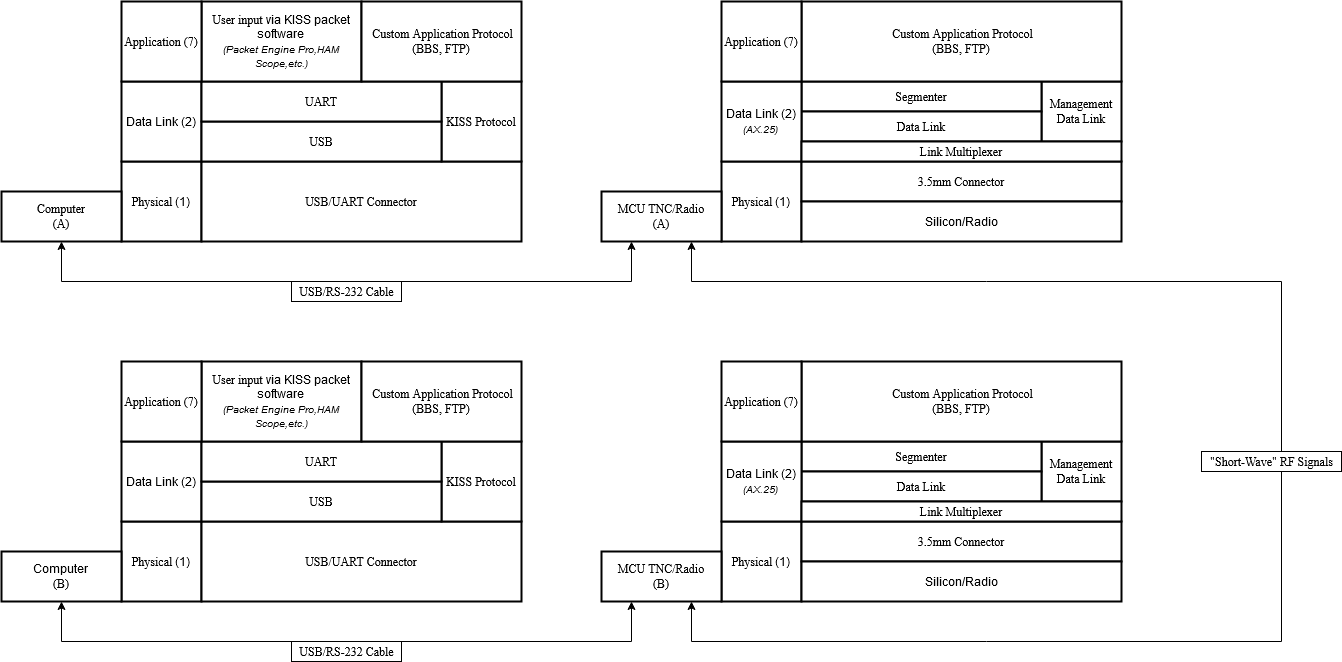

The diagram above was exported from draw.io. Its source (the exported page's mxGraphModel, read from the mxfile embedded in the PNG):
<mxGraphModel dx="1878" dy="719" grid="1" gridSize="10" guides="1" tooltips="1" connect="1" arrows="1" fold="1" page="1" pageScale="1" pageWidth="850" pageHeight="1100" math="0" shadow="0">
  <root>
    <mxCell id="0" />
    <mxCell id="1" parent="0" />
    <mxCell id="m3NmJe1KmBpe-AC-FbFK-26" value="" style="group" vertex="1" connectable="0" parent="1">
      <mxGeometry x="340" y="160" width="400" height="160" as="geometry" />
    </mxCell>
    <mxCell id="m3NmJe1KmBpe-AC-FbFK-1" value="&lt;font face=&quot;Times New Roman&quot;&gt;Physical&lt;/font&gt; (1)" style="whiteSpace=wrap;html=1;aspect=fixed;strokeWidth=2;" vertex="1" parent="m3NmJe1KmBpe-AC-FbFK-26">
      <mxGeometry y="80" width="80" height="80" as="geometry" />
    </mxCell>
    <mxCell id="m3NmJe1KmBpe-AC-FbFK-2" value="&lt;font face=&quot;Times New Roman&quot;&gt;USB&lt;/font&gt;&lt;font face=&quot;Times New Roman&quot;&gt;&lt;font face=&quot;Times New Roman&quot;&gt;/UART&lt;/font&gt; Connector&lt;br&gt;&lt;/font&gt;" style="rounded=0;whiteSpace=wrap;html=1;strokeColor=#000000;strokeWidth=2;" vertex="1" parent="m3NmJe1KmBpe-AC-FbFK-26">
      <mxGeometry x="80" y="80" width="320" height="80" as="geometry" />
    </mxCell>
    <mxCell id="m3NmJe1KmBpe-AC-FbFK-4" value="Data Link (2)" style="whiteSpace=wrap;html=1;aspect=fixed;strokeWidth=2;" vertex="1" parent="m3NmJe1KmBpe-AC-FbFK-26">
      <mxGeometry width="80" height="80" as="geometry" />
    </mxCell>
    <mxCell id="m3NmJe1KmBpe-AC-FbFK-5" value="&lt;font face=&quot;Times New Roman&quot;&gt;KISS Protocol&lt;/font&gt;" style="rounded=0;whiteSpace=wrap;html=1;strokeWidth=2;" vertex="1" parent="m3NmJe1KmBpe-AC-FbFK-26">
      <mxGeometry x="320" width="80" height="80" as="geometry" />
    </mxCell>
    <mxCell id="m3NmJe1KmBpe-AC-FbFK-6" value="&lt;font face=&quot;Times New Roman&quot;&gt;USB&lt;/font&gt;" style="rounded=0;whiteSpace=wrap;html=1;strokeWidth=2;" vertex="1" parent="m3NmJe1KmBpe-AC-FbFK-26">
      <mxGeometry x="80" y="40" width="240" height="40" as="geometry" />
    </mxCell>
    <mxCell id="m3NmJe1KmBpe-AC-FbFK-9" value="&lt;font face=&quot;Times New Roman&quot;&gt;UART&lt;/font&gt;" style="rounded=0;whiteSpace=wrap;html=1;strokeWidth=2;" vertex="1" parent="m3NmJe1KmBpe-AC-FbFK-26">
      <mxGeometry x="80" width="240" height="40" as="geometry" />
    </mxCell>
    <mxCell id="m3NmJe1KmBpe-AC-FbFK-27" value="&lt;font face=&quot;Times New Roman&quot;&gt;User input&lt;/font&gt; via KISS packet software&lt;br&gt;&lt;font size=&quot;1&quot;&gt;&lt;i&gt;&lt;font style=&quot;font-size: 10px&quot;&gt;(Packet Engine Pro,HAM Scope,etc.)&lt;/font&gt;&lt;/i&gt;&lt;/font&gt;" style="rounded=0;whiteSpace=wrap;html=1;strokeWidth=2;" vertex="1" parent="1">
      <mxGeometry x="420" y="80" width="160" height="80" as="geometry" />
    </mxCell>
    <mxCell id="m3NmJe1KmBpe-AC-FbFK-28" value="&lt;font face=&quot;Times New Roman&quot;&gt;Application (7)&lt;/font&gt;" style="whiteSpace=wrap;html=1;aspect=fixed;strokeWidth=2;" vertex="1" parent="1">
      <mxGeometry x="340" y="80" width="80" height="80" as="geometry" />
    </mxCell>
    <mxCell id="m3NmJe1KmBpe-AC-FbFK-29" value="&lt;div&gt;&lt;font face=&quot;Times New Roman&quot;&gt;&amp;nbsp;Custom Application Protocol&lt;/font&gt;&lt;/div&gt;&lt;font face=&quot;Times New Roman&quot;&gt;(BBS, FTP)&lt;/font&gt;" style="rounded=0;whiteSpace=wrap;html=1;strokeWidth=2;" vertex="1" parent="1">
      <mxGeometry x="580" y="80" width="160" height="80" as="geometry" />
    </mxCell>
    <mxCell id="m3NmJe1KmBpe-AC-FbFK-83" value="" style="group" vertex="1" connectable="0" parent="1">
      <mxGeometry x="940" y="160" width="400" height="160" as="geometry" />
    </mxCell>
    <mxCell id="m3NmJe1KmBpe-AC-FbFK-84" value="&lt;font face=&quot;Times New Roman&quot;&gt;Physical&lt;/font&gt; (1)" style="whiteSpace=wrap;html=1;aspect=fixed;strokeWidth=2;" vertex="1" parent="m3NmJe1KmBpe-AC-FbFK-83">
      <mxGeometry y="80" width="80" height="80" as="geometry" />
    </mxCell>
    <mxCell id="m3NmJe1KmBpe-AC-FbFK-85" value="&lt;font face=&quot;Times New Roman&quot;&gt;3.5mm Connector&lt;/font&gt;" style="rounded=0;whiteSpace=wrap;html=1;strokeWidth=2;" vertex="1" parent="m3NmJe1KmBpe-AC-FbFK-83">
      <mxGeometry x="80" y="80" width="320" height="40" as="geometry" />
    </mxCell>
    <mxCell id="m3NmJe1KmBpe-AC-FbFK-86" value="Silicon/Radio" style="rounded=0;whiteSpace=wrap;html=1;strokeWidth=2;" vertex="1" parent="m3NmJe1KmBpe-AC-FbFK-83">
      <mxGeometry x="80" y="120" width="320" height="40" as="geometry" />
    </mxCell>
    <mxCell id="m3NmJe1KmBpe-AC-FbFK-87" value="&lt;font face=&quot;Times New Roman&quot;&gt;Management Data Link&lt;br&gt;&lt;/font&gt;" style="rounded=0;whiteSpace=wrap;html=1;strokeWidth=2;" vertex="1" parent="m3NmJe1KmBpe-AC-FbFK-83">
      <mxGeometry x="320" width="80" height="60" as="geometry" />
    </mxCell>
    <mxCell id="m3NmJe1KmBpe-AC-FbFK-88" value="&lt;font face=&quot;Times New Roman&quot;&gt;Segmenter&lt;/font&gt;" style="rounded=0;whiteSpace=wrap;html=1;strokeWidth=2;" vertex="1" parent="m3NmJe1KmBpe-AC-FbFK-83">
      <mxGeometry x="80" width="240" height="30" as="geometry" />
    </mxCell>
    <mxCell id="m3NmJe1KmBpe-AC-FbFK-89" value="&lt;font face=&quot;Times New Roman&quot;&gt;Data Link&lt;/font&gt;" style="rounded=0;whiteSpace=wrap;html=1;strokeWidth=2;" vertex="1" parent="m3NmJe1KmBpe-AC-FbFK-83">
      <mxGeometry x="80" y="30" width="240" height="30" as="geometry" />
    </mxCell>
    <mxCell id="m3NmJe1KmBpe-AC-FbFK-90" value="" style="group;strokeWidth=2;" vertex="1" connectable="0" parent="m3NmJe1KmBpe-AC-FbFK-83">
      <mxGeometry width="80" height="80" as="geometry" />
    </mxCell>
    <mxCell id="m3NmJe1KmBpe-AC-FbFK-91" value="Data Link (2)&lt;br&gt;&lt;font style=&quot;font-size: 11px&quot; size=&quot;1&quot;&gt;&lt;i style=&quot;font-size: 10px&quot;&gt;(AX.25)&lt;/i&gt;&lt;/font&gt;" style="whiteSpace=wrap;html=1;aspect=fixed;strokeWidth=2;" vertex="1" parent="m3NmJe1KmBpe-AC-FbFK-90">
      <mxGeometry width="80" height="80" as="geometry" />
    </mxCell>
    <mxCell id="m3NmJe1KmBpe-AC-FbFK-92" value="&lt;font face=&quot;Times New Roman&quot;&gt;Link Multiplexer&lt;/font&gt;" style="rounded=0;whiteSpace=wrap;html=1;strokeWidth=2;" vertex="1" parent="m3NmJe1KmBpe-AC-FbFK-83">
      <mxGeometry x="80" y="60" width="320" height="20" as="geometry" />
    </mxCell>
    <mxCell id="m3NmJe1KmBpe-AC-FbFK-93" value="&lt;div&gt;&lt;font face=&quot;Times New Roman&quot;&gt;&amp;nbsp;Custom Application Protocol&lt;/font&gt;&lt;/div&gt;&lt;font face=&quot;Times New Roman&quot;&gt;(BBS, FTP)&lt;/font&gt;" style="rounded=0;whiteSpace=wrap;html=1;strokeWidth=2;" vertex="1" parent="1">
      <mxGeometry x="1020" y="80" width="320" height="80" as="geometry" />
    </mxCell>
    <mxCell id="m3NmJe1KmBpe-AC-FbFK-94" value="&lt;font face=&quot;Times New Roman&quot;&gt;Application (7)&lt;/font&gt;" style="whiteSpace=wrap;html=1;aspect=fixed;strokeWidth=2;" vertex="1" parent="1">
      <mxGeometry x="940" y="80" width="80" height="80" as="geometry" />
    </mxCell>
    <mxCell id="m3NmJe1KmBpe-AC-FbFK-107" value="&lt;font face=&quot;Times New Roman&quot;&gt;MCU TNC/Radio&lt;/font&gt;&lt;br&gt;&lt;font face=&quot;Times New Roman&quot;&gt;(A)&lt;/font&gt;" style="rounded=0;whiteSpace=wrap;html=1;labelBackgroundColor=#ffffff;strokeWidth=2;" vertex="1" parent="1">
      <mxGeometry x="820" y="270" width="120" height="50" as="geometry" />
    </mxCell>
    <mxCell id="m3NmJe1KmBpe-AC-FbFK-109" value="&lt;font face=&quot;Times New Roman&quot;&gt;Computer&lt;br&gt;(A)&lt;/font&gt;" style="rounded=0;whiteSpace=wrap;html=1;labelBackgroundColor=#ffffff;strokeWidth=2;" vertex="1" parent="1">
      <mxGeometry x="220" y="270" width="120" height="50" as="geometry" />
    </mxCell>
    <mxCell id="m3NmJe1KmBpe-AC-FbFK-114" value="" style="endArrow=classic;startArrow=classic;html=1;exitX=0.5;exitY=1;exitDx=0;exitDy=0;rounded=0;entryX=0.25;entryY=1;entryDx=0;entryDy=0;" edge="1" parent="1" source="m3NmJe1KmBpe-AC-FbFK-109" target="m3NmJe1KmBpe-AC-FbFK-107">
      <mxGeometry width="50" height="50" relative="1" as="geometry">
        <mxPoint x="410" y="350" as="sourcePoint" />
        <mxPoint x="500" y="320" as="targetPoint" />
        <Array as="points">
          <mxPoint x="280" y="360" />
          <mxPoint x="850" y="360" />
        </Array>
      </mxGeometry>
    </mxCell>
    <mxCell id="m3NmJe1KmBpe-AC-FbFK-143" value="" style="endArrow=classic;startArrow=classic;html=1;exitX=0.75;exitY=1;exitDx=0;exitDy=0;entryX=0.75;entryY=1;entryDx=0;entryDy=0;rounded=0;" edge="1" parent="1" source="m3NmJe1KmBpe-AC-FbFK-107" target="m3NmJe1KmBpe-AC-FbFK-185">
      <mxGeometry width="50" height="50" relative="1" as="geometry">
        <mxPoint x="1730.0000000000005" y="320" as="sourcePoint" />
        <mxPoint x="1840" y="690" as="targetPoint" />
        <Array as="points">
          <mxPoint x="910" y="360" />
          <mxPoint x="1500" y="360" />
          <mxPoint x="1500" y="720" />
          <mxPoint x="910" y="720" />
        </Array>
      </mxGeometry>
    </mxCell>
    <mxCell id="m3NmJe1KmBpe-AC-FbFK-157" value="&lt;font face=&quot;Times New Roman&quot;&gt;USB/RS-232 Cable&lt;/font&gt;" style="text;html=1;align=center;verticalAlign=middle;resizable=0;points=[];autosize=1;fillColor=#ffffff;strokeColor=#000000;" vertex="1" parent="1">
      <mxGeometry x="510" y="360" width="110" height="20" as="geometry" />
    </mxCell>
    <mxCell id="m3NmJe1KmBpe-AC-FbFK-161" value="&lt;font face=&quot;Times New Roman&quot;&gt;&quot;Short-Wave&quot; RF Signals&lt;/font&gt;" style="text;html=1;align=center;verticalAlign=middle;resizable=0;points=[];autosize=1;fillColor=#ffffff;strokeColor=#000000;" vertex="1" parent="1">
      <mxGeometry x="1420" y="530" width="140" height="20" as="geometry" />
    </mxCell>
    <mxCell id="m3NmJe1KmBpe-AC-FbFK-163" value="" style="group" vertex="1" connectable="0" parent="1">
      <mxGeometry x="340" y="520" width="400" height="160" as="geometry" />
    </mxCell>
    <mxCell id="m3NmJe1KmBpe-AC-FbFK-164" value="&lt;font face=&quot;Times New Roman&quot;&gt;Physical&lt;/font&gt; (1)" style="whiteSpace=wrap;html=1;aspect=fixed;strokeWidth=2;" vertex="1" parent="m3NmJe1KmBpe-AC-FbFK-163">
      <mxGeometry y="80" width="80" height="80" as="geometry" />
    </mxCell>
    <mxCell id="m3NmJe1KmBpe-AC-FbFK-165" value="&lt;font face=&quot;Times New Roman&quot;&gt;USB&lt;/font&gt;&lt;font face=&quot;Times New Roman&quot;&gt;&lt;font face=&quot;Times New Roman&quot;&gt;/UART&lt;/font&gt; Connector&lt;br&gt;&lt;/font&gt;" style="rounded=0;whiteSpace=wrap;html=1;strokeColor=#000000;strokeWidth=2;" vertex="1" parent="m3NmJe1KmBpe-AC-FbFK-163">
      <mxGeometry x="80" y="80" width="320" height="80" as="geometry" />
    </mxCell>
    <mxCell id="m3NmJe1KmBpe-AC-FbFK-166" value="Data Link (2)" style="whiteSpace=wrap;html=1;aspect=fixed;strokeWidth=2;" vertex="1" parent="m3NmJe1KmBpe-AC-FbFK-163">
      <mxGeometry width="80" height="80" as="geometry" />
    </mxCell>
    <mxCell id="m3NmJe1KmBpe-AC-FbFK-167" value="&lt;font face=&quot;Times New Roman&quot;&gt;KISS Protocol&lt;/font&gt;" style="rounded=0;whiteSpace=wrap;html=1;strokeWidth=2;" vertex="1" parent="m3NmJe1KmBpe-AC-FbFK-163">
      <mxGeometry x="320" width="80" height="80" as="geometry" />
    </mxCell>
    <mxCell id="m3NmJe1KmBpe-AC-FbFK-168" value="&lt;font face=&quot;Times New Roman&quot;&gt;USB&lt;/font&gt;" style="rounded=0;whiteSpace=wrap;html=1;strokeWidth=2;" vertex="1" parent="m3NmJe1KmBpe-AC-FbFK-163">
      <mxGeometry x="80" y="40" width="240" height="40" as="geometry" />
    </mxCell>
    <mxCell id="m3NmJe1KmBpe-AC-FbFK-169" value="&lt;font face=&quot;Times New Roman&quot;&gt;UART&lt;/font&gt;" style="rounded=0;whiteSpace=wrap;html=1;strokeWidth=2;" vertex="1" parent="m3NmJe1KmBpe-AC-FbFK-163">
      <mxGeometry x="80" width="240" height="40" as="geometry" />
    </mxCell>
    <mxCell id="m3NmJe1KmBpe-AC-FbFK-170" value="&lt;font face=&quot;Times New Roman&quot;&gt;User input&lt;/font&gt; via KISS packet software&lt;br&gt;&lt;font size=&quot;1&quot;&gt;&lt;i&gt;&lt;font style=&quot;font-size: 10px&quot;&gt;(Packet Engine Pro,HAM Scope,etc.)&lt;/font&gt;&lt;/i&gt;&lt;/font&gt;" style="rounded=0;whiteSpace=wrap;html=1;strokeWidth=2;" vertex="1" parent="1">
      <mxGeometry x="420" y="440" width="160" height="80" as="geometry" />
    </mxCell>
    <mxCell id="m3NmJe1KmBpe-AC-FbFK-171" value="&lt;font face=&quot;Times New Roman&quot;&gt;Application (7)&lt;/font&gt;" style="whiteSpace=wrap;html=1;aspect=fixed;strokeWidth=2;" vertex="1" parent="1">
      <mxGeometry x="340" y="440" width="80" height="80" as="geometry" />
    </mxCell>
    <mxCell id="m3NmJe1KmBpe-AC-FbFK-172" value="&lt;div&gt;&lt;font face=&quot;Times New Roman&quot;&gt;&amp;nbsp;Custom Application Protocol&lt;/font&gt;&lt;/div&gt;&lt;font face=&quot;Times New Roman&quot;&gt;(BBS, FTP)&lt;/font&gt;" style="rounded=0;whiteSpace=wrap;html=1;strokeWidth=2;" vertex="1" parent="1">
      <mxGeometry x="580" y="440" width="160" height="80" as="geometry" />
    </mxCell>
    <mxCell id="m3NmJe1KmBpe-AC-FbFK-173" value="" style="group" vertex="1" connectable="0" parent="1">
      <mxGeometry x="940" y="520" width="400" height="160" as="geometry" />
    </mxCell>
    <mxCell id="m3NmJe1KmBpe-AC-FbFK-174" value="&lt;font face=&quot;Times New Roman&quot;&gt;Physical&lt;/font&gt; (1)" style="whiteSpace=wrap;html=1;aspect=fixed;strokeWidth=2;" vertex="1" parent="m3NmJe1KmBpe-AC-FbFK-173">
      <mxGeometry y="80" width="80" height="80" as="geometry" />
    </mxCell>
    <mxCell id="m3NmJe1KmBpe-AC-FbFK-175" value="&lt;font face=&quot;Times New Roman&quot;&gt;3.5mm Connector&lt;/font&gt;" style="rounded=0;whiteSpace=wrap;html=1;strokeWidth=2;" vertex="1" parent="m3NmJe1KmBpe-AC-FbFK-173">
      <mxGeometry x="80" y="80" width="320" height="40" as="geometry" />
    </mxCell>
    <mxCell id="m3NmJe1KmBpe-AC-FbFK-176" value="Silicon/Radio" style="rounded=0;whiteSpace=wrap;html=1;strokeWidth=2;" vertex="1" parent="m3NmJe1KmBpe-AC-FbFK-173">
      <mxGeometry x="80" y="120" width="320" height="40" as="geometry" />
    </mxCell>
    <mxCell id="m3NmJe1KmBpe-AC-FbFK-177" value="&lt;font face=&quot;Times New Roman&quot;&gt;Management Data Link&lt;br&gt;&lt;/font&gt;" style="rounded=0;whiteSpace=wrap;html=1;strokeWidth=2;" vertex="1" parent="m3NmJe1KmBpe-AC-FbFK-173">
      <mxGeometry x="320" width="80" height="60" as="geometry" />
    </mxCell>
    <mxCell id="m3NmJe1KmBpe-AC-FbFK-178" value="&lt;font face=&quot;Times New Roman&quot;&gt;Segmenter&lt;/font&gt;" style="rounded=0;whiteSpace=wrap;html=1;strokeWidth=2;" vertex="1" parent="m3NmJe1KmBpe-AC-FbFK-173">
      <mxGeometry x="80" width="240" height="30" as="geometry" />
    </mxCell>
    <mxCell id="m3NmJe1KmBpe-AC-FbFK-179" value="&lt;font face=&quot;Times New Roman&quot;&gt;Data Link&lt;/font&gt;" style="rounded=0;whiteSpace=wrap;html=1;strokeWidth=2;" vertex="1" parent="m3NmJe1KmBpe-AC-FbFK-173">
      <mxGeometry x="80" y="30" width="240" height="30" as="geometry" />
    </mxCell>
    <mxCell id="m3NmJe1KmBpe-AC-FbFK-180" value="" style="group;strokeWidth=2;" vertex="1" connectable="0" parent="m3NmJe1KmBpe-AC-FbFK-173">
      <mxGeometry width="80" height="80" as="geometry" />
    </mxCell>
    <mxCell id="m3NmJe1KmBpe-AC-FbFK-181" value="Data Link (2)&lt;br&gt;&lt;font style=&quot;font-size: 11px&quot; size=&quot;1&quot;&gt;&lt;i style=&quot;font-size: 10px&quot;&gt;(AX.25)&lt;/i&gt;&lt;/font&gt;" style="whiteSpace=wrap;html=1;aspect=fixed;strokeWidth=2;" vertex="1" parent="m3NmJe1KmBpe-AC-FbFK-180">
      <mxGeometry width="80" height="80" as="geometry" />
    </mxCell>
    <mxCell id="m3NmJe1KmBpe-AC-FbFK-182" value="&lt;font face=&quot;Times New Roman&quot;&gt;Link Multiplexer&lt;/font&gt;" style="rounded=0;whiteSpace=wrap;html=1;strokeWidth=2;" vertex="1" parent="m3NmJe1KmBpe-AC-FbFK-173">
      <mxGeometry x="80" y="60" width="320" height="20" as="geometry" />
    </mxCell>
    <mxCell id="m3NmJe1KmBpe-AC-FbFK-183" value="&lt;div&gt;&lt;font face=&quot;Times New Roman&quot;&gt;&amp;nbsp;Custom Application Protocol&lt;/font&gt;&lt;/div&gt;&lt;font face=&quot;Times New Roman&quot;&gt;(BBS, FTP)&lt;/font&gt;" style="rounded=0;whiteSpace=wrap;html=1;strokeWidth=2;" vertex="1" parent="1">
      <mxGeometry x="1020" y="440" width="320" height="80" as="geometry" />
    </mxCell>
    <mxCell id="m3NmJe1KmBpe-AC-FbFK-184" value="&lt;font face=&quot;Times New Roman&quot;&gt;Application (7)&lt;/font&gt;" style="whiteSpace=wrap;html=1;aspect=fixed;strokeWidth=2;" vertex="1" parent="1">
      <mxGeometry x="940" y="440" width="80" height="80" as="geometry" />
    </mxCell>
    <mxCell id="m3NmJe1KmBpe-AC-FbFK-185" value="&lt;font face=&quot;Times New Roman&quot;&gt;MCU TNC/Radio&lt;/font&gt;&lt;br&gt;&lt;font face=&quot;Times New Roman&quot;&gt;(B)&lt;/font&gt;" style="rounded=0;whiteSpace=wrap;html=1;labelBackgroundColor=#ffffff;strokeWidth=2;" vertex="1" parent="1">
      <mxGeometry x="820" y="630" width="120" height="50" as="geometry" />
    </mxCell>
    <mxCell id="m3NmJe1KmBpe-AC-FbFK-186" value="Computer&lt;br&gt;&lt;font face=&quot;Times New Roman&quot;&gt;(B)&lt;/font&gt;" style="rounded=0;whiteSpace=wrap;html=1;labelBackgroundColor=#ffffff;strokeWidth=2;" vertex="1" parent="1">
      <mxGeometry x="220" y="630" width="120" height="50" as="geometry" />
    </mxCell>
    <mxCell id="m3NmJe1KmBpe-AC-FbFK-187" value="" style="endArrow=classic;startArrow=classic;html=1;exitX=0.5;exitY=1;exitDx=0;exitDy=0;rounded=0;entryX=0.25;entryY=1;entryDx=0;entryDy=0;" edge="1" parent="1" source="m3NmJe1KmBpe-AC-FbFK-186" target="m3NmJe1KmBpe-AC-FbFK-185">
      <mxGeometry width="50" height="50" relative="1" as="geometry">
        <mxPoint x="410" y="710" as="sourcePoint" />
        <mxPoint x="500" y="680" as="targetPoint" />
        <Array as="points">
          <mxPoint x="280" y="720" />
          <mxPoint x="850" y="720" />
        </Array>
      </mxGeometry>
    </mxCell>
    <mxCell id="m3NmJe1KmBpe-AC-FbFK-188" value="&lt;font face=&quot;Times New Roman&quot;&gt;USB/RS-232 Cable&lt;/font&gt;" style="text;html=1;align=center;verticalAlign=middle;resizable=0;points=[];autosize=1;fillColor=#ffffff;strokeColor=#000000;" vertex="1" parent="1">
      <mxGeometry x="510" y="720" width="110" height="20" as="geometry" />
    </mxCell>
  </root>
</mxGraphModel>